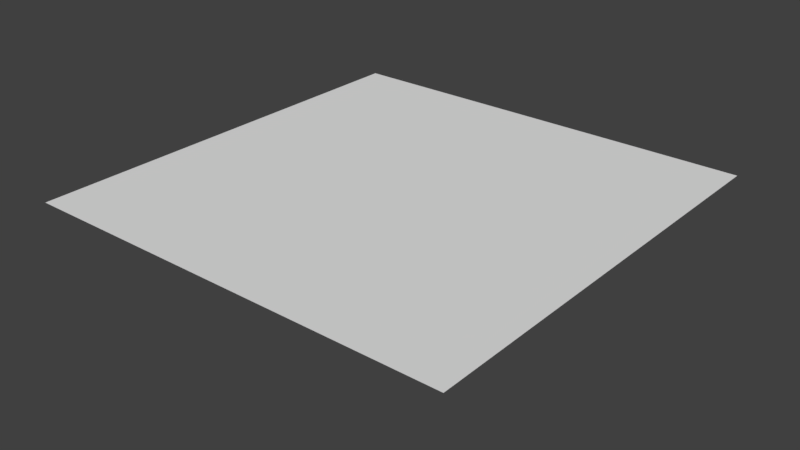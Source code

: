 # Source: clouds.blend  (saved by Blender 2.79.0; exported with 4.5.12 LTS)
import bpy
from mathutils import Matrix  # noqa: F401  (used for matrix-valued properties, if any)

bpy.ops.wm.read_factory_settings(use_empty=True)
scene = bpy.context.scene
scene.name = 'Scene'

# ---- collections
col_collection_1 = bpy.data.collections.new('Collection 1'); scene.collection.children.link(col_collection_1)

# ---- materials (node trees are filled in below, after node groups)
mat_material_001 = bpy.data.materials.new('Material.001')
mat_material_001.alpha_threshold = 0.0
mat_material_001.use_transparent_shadow = False
mat_material_001.roughness = 0.5

# ---- material node trees

# ---- world
world_world = bpy.data.worlds.new('World'); scene.world = world_world
world_world.color = (0.05088, 0.05088, 0.05088)
world_world.use_sun_shadow = False
world_world.sun_shadow_jitter_overblur = 0.0
world_world.cycles.sampling_method = 'MANUAL'

# ---- meshes
me_plane = bpy.data.meshes.new('Plane')
me_plane.from_pydata([(-1.0, -1.0, 0.0), (1.0, -1.0, 0.0), (-1.0, 1.0, 0.0), (1.0, 1.0, 0.0), (-1.0, 0.8182, 0.0), (-1.0, 0.6364, 0.0), (-1.0, 0.4545, 0.0), (-1.0, 0.2727, 0.0), (-1.0, 0.09091, 0.0), (-1.0, -0.09091, 0.0), (-1.0, -0.2727, 0.0), (-1.0, -0.4545, 0.0), (-1.0, -0.6364, 0.0), (-1.0, -0.8182, 0.0), (-0.8182, -1.0, 0.0), (-0.6364, -1.0, 0.0), (-0.4545, -1.0, 0.0), (-0.2727, -1.0, 0.0), (-0.09091, -1.0, 0.0), (0.09091, -1.0, 0.0), (0.2727, -1.0, 0.0), (0.4545, -1.0, 0.0), (0.6364, -1.0, 0.0), (0.8182, -1.0, 0.0), (1.0, -0.8182, 0.0), (1.0, -0.6364, 0.0), (1.0, -0.4545, 0.0), (1.0, -0.2727, 0.0), (1.0, -0.09091, 0.0), (1.0, 0.09091, 0.0), (1.0, 0.2727, 0.0), (1.0, 0.4545, 0.0), (1.0, 0.6364, 0.0), (1.0, 0.8182, 0.0), (0.8182, 1.0, 0.0), (0.6364, 1.0, 0.0), (0.4545, 1.0, 0.0), (0.2727, 1.0, 0.0), (0.09091, 1.0, 0.0), (-0.09091, 1.0, 0.0), (-0.2727, 1.0, 0.0), (-0.4545, 1.0, 0.0), (-0.6364, 1.0, 0.0), (-0.8182, 1.0, 0.0), (-0.8182, -0.8182, 0.0), (-0.8182, -0.6364, 0.0), (-0.8182, -0.4545, 0.0), (-0.8182, -0.2727, 0.0), (-0.8182, -0.09091, 0.0), (-0.8182, 0.09091, 0.0), (-0.8182, 0.2727, 0.0), (-0.8182, 0.4545, 0.0), (-0.8182, 0.6364, 0.0), (-0.8182, 0.8182, 0.0), (-0.6364, -0.8182, 0.0), (-0.6364, -0.6364, 0.0), (-0.6364, -0.4545, 0.0), (-0.6364, -0.2727, 0.0), (-0.6364, -0.09091, 0.0), (-0.6364, 0.09091, 0.0), (-0.6364, 0.2727, 0.0), (-0.6364, 0.4545, 0.0), (-0.6364, 0.6364, 0.0), (-0.6364, 0.8182, 0.0), (-0.4545, -0.8182, 0.0), (-0.4545, -0.6364, 0.0), (-0.4545, -0.4545, 0.0), (-0.4545, -0.2727, 0.0), (-0.4545, -0.09091, 0.0), (-0.4545, 0.09091, 0.0), (-0.4545, 0.2727, 0.0), (-0.4545, 0.4545, 0.0), (-0.4545, 0.6364, 0.0), (-0.4545, 0.8182, 0.0), (-0.2727, -0.8182, 0.0), (-0.2727, -0.6364, 0.0), (-0.2727, -0.4545, 0.0), (-0.2727, -0.2727, 0.0), (-0.2727, -0.09091, 0.0), (-0.2727, 0.09091, 0.0), (-0.2727, 0.2727, 0.0), (-0.2727, 0.4545, 0.0), (-0.2727, 0.6364, 0.0), (-0.2727, 0.8182, 0.0), (-0.09091, -0.8182, 0.0), (-0.09091, -0.6364, 0.0), (-0.09091, -0.4545, 0.0), (-0.09091, -0.2727, 0.0), (-0.09091, -0.09091, 0.0), (-0.09091, 0.09091, 0.0), (-0.09091, 0.2727, 0.0), (-0.09091, 0.4545, 0.0), (-0.09091, 0.6364, 0.0), (-0.09091, 0.8182, 0.0), (0.09091, -0.8182, 0.0), (0.09091, -0.6364, 0.0), (0.09091, -0.4545, 0.0), (0.09091, -0.2727, 0.0), (0.09091, -0.09091, 0.0), (0.09091, 0.09091, 0.0), (0.09091, 0.2727, 0.0), (0.09091, 0.4545, 0.0), (0.09091, 0.6364, 0.0), (0.09091, 0.8182, 0.0), (0.2727, -0.8182, 0.0), (0.2727, -0.6364, 0.0), (0.2727, -0.4545, 0.0), (0.2727, -0.2727, 0.0), (0.2727, -0.09091, 0.0), (0.2727, 0.09091, 0.0), (0.2727, 0.2727, 0.0), (0.2727, 0.4545, 0.0), (0.2727, 0.6364, 0.0), (0.2727, 0.8182, 0.0), (0.4545, -0.8182, 0.0), (0.4545, -0.6364, 0.0), (0.4545, -0.4545, 0.0), (0.4545, -0.2727, 0.0), (0.4545, -0.09091, 0.0), (0.4545, 0.09091, 0.0), (0.4545, 0.2727, 0.0), (0.4545, 0.4545, 0.0), (0.4545, 0.6364, 0.0), (0.4545, 0.8182, 0.0), (0.6364, -0.8182, 0.0), (0.6364, -0.6364, 0.0), (0.6364, -0.4545, 0.0), (0.6364, -0.2727, 0.0), (0.6364, -0.09091, 0.0), (0.6364, 0.09091, 0.0), (0.6364, 0.2727, 0.0), (0.6364, 0.4545, 0.0), (0.6364, 0.6364, 0.0), (0.6364, 0.8182, 0.0), (0.8182, -0.8182, 0.0), (0.8182, -0.6364, 0.0), (0.8182, -0.4545, 0.0), (0.8182, -0.2727, 0.0), (0.8182, -0.09091, 0.0), (0.8182, 0.09091, 0.0), (0.8182, 0.2727, 0.0), (0.8182, 0.4545, 0.0), (0.8182, 0.6364, 0.0), (0.8182, 0.8182, 0.0)], [], [(143, 33, 3, 34), (4, 53, 43, 2), (53, 63, 42, 43), (63, 73, 41, 42), (73, 83, 40, 41), (83, 93, 39, 40), (93, 103, 38, 39), (103, 113, 37, 38), (113, 123, 36, 37), (123, 133, 35, 36), (133, 143, 34, 35), (0, 14, 44, 13), (13, 44, 45, 12), (12, 45, 46, 11), (11, 46, 47, 10), (10, 47, 48, 9), (9, 48, 49, 8), (8, 49, 50, 7), (7, 50, 51, 6), (6, 51, 52, 5), (5, 52, 53, 4), (14, 15, 54, 44), (44, 54, 55, 45), (45, 55, 56, 46), (46, 56, 57, 47), (47, 57, 58, 48), (48, 58, 59, 49), (49, 59, 60, 50), (50, 60, 61, 51), (51, 61, 62, 52), (52, 62, 63, 53), (15, 16, 64, 54), (54, 64, 65, 55), (55, 65, 66, 56), (56, 66, 67, 57), (57, 67, 68, 58), (58, 68, 69, 59), (59, 69, 70, 60), (60, 70, 71, 61), (61, 71, 72, 62), (62, 72, 73, 63), (16, 17, 74, 64), (64, 74, 75, 65), (65, 75, 76, 66), (66, 76, 77, 67), (67, 77, 78, 68), (68, 78, 79, 69), (69, 79, 80, 70), (70, 80, 81, 71), (71, 81, 82, 72), (72, 82, 83, 73), (17, 18, 84, 74), (74, 84, 85, 75), (75, 85, 86, 76), (76, 86, 87, 77), (77, 87, 88, 78), (78, 88, 89, 79), (79, 89, 90, 80), (80, 90, 91, 81), (81, 91, 92, 82), (82, 92, 93, 83), (18, 19, 94, 84), (84, 94, 95, 85), (85, 95, 96, 86), (86, 96, 97, 87), (87, 97, 98, 88), (88, 98, 99, 89), (89, 99, 100, 90), (90, 100, 101, 91), (91, 101, 102, 92), (92, 102, 103, 93), (19, 20, 104, 94), (94, 104, 105, 95), (95, 105, 106, 96), (96, 106, 107, 97), (97, 107, 108, 98), (98, 108, 109, 99), (99, 109, 110, 100), (100, 110, 111, 101), (101, 111, 112, 102), (102, 112, 113, 103), (20, 21, 114, 104), (104, 114, 115, 105), (105, 115, 116, 106), (106, 116, 117, 107), (107, 117, 118, 108), (108, 118, 119, 109), (109, 119, 120, 110), (110, 120, 121, 111), (111, 121, 122, 112), (112, 122, 123, 113), (21, 22, 124, 114), (114, 124, 125, 115), (115, 125, 126, 116), (116, 126, 127, 117), (117, 127, 128, 118), (118, 128, 129, 119), (119, 129, 130, 120), (120, 130, 131, 121), (121, 131, 132, 122), (122, 132, 133, 123), (22, 23, 134, 124), (124, 134, 135, 125), (125, 135, 136, 126), (126, 136, 137, 127), (127, 137, 138, 128), (128, 138, 139, 129), (129, 139, 140, 130), (130, 140, 141, 131), (131, 141, 142, 132), (132, 142, 143, 133), (23, 1, 24, 134), (134, 24, 25, 135), (135, 25, 26, 136), (136, 26, 27, 137), (137, 27, 28, 138), (138, 28, 29, 139), (139, 29, 30, 140), (140, 30, 31, 141), (141, 31, 32, 142), (142, 32, 33, 143)])
me_plane.polygons.foreach_set('use_smooth', [True] * 121)
_uv = me_plane.uv_layers.new(name='UVMap')
_uv.uv.foreach_set('vector', [0.8824, 0.8824, 0.9674, 0.8824, 0.9674, 0.9674, 0.8824, 0.9674, 0.03256, 0.8824, 0.1176, 0.8824, 0.1176, 0.9674, 0.03256, 0.9674, 0.1176, 0.8824, 0.2025, 0.8824, 0.2025, 0.9674, 0.1176, 0.9674, 0.2025, 0.8824, 0.2875, 0.8824, 0.2875, 0.9674, 0.2025, 0.9674, 0.2875, 0.8824, 0.3725, 0.8824, 0.3725, 0.9674, 0.2875, 0.9674, 0.3725, 0.8824, 0.4575, 0.8824, 0.4575, 0.9674, 0.3725, 0.9674, 0.4575, 0.8824, 0.5425, 0.8824, 0.5425, 0.9674, 0.4575, 0.9674, 0.5425, 0.8824, 0.6275, 0.8824, 0.6275, 0.9674, 0.5425, 0.9674, 0.6275, 0.8824, 0.7125, 0.8824, 0.7125, 0.9674, 0.6275, 0.9674, 0.7125, 0.8824, 0.7975, 0.8824, 0.7975, 0.9674, 0.7125, 0.9674, 0.7975, 0.8824, 0.8824, 0.8824, 0.8824, 0.9674, 0.7975, 0.9674, 0.03256, 0.03256, 0.1176, 0.03256, 0.1176, 0.1176, 0.03256, 0.1176, 0.03256, 0.1176, 0.1176, 0.1176, 0.1176, 0.2025, 0.03256, 0.2025, 0.03256, 0.2025, 0.1176, 0.2025, 0.1176, 0.2875, 0.03256, 0.2875, 0.03256, 0.2875, 0.1176, 0.2875, 0.1176, 0.3725, 0.03256, 0.3725, 0.03256, 0.3725, 0.1176, 0.3725, 0.1176, 0.4575, 0.03256, 0.4575, 0.03256, 0.4575, 0.1176, 0.4575, 0.1176, 0.5425, 0.03256, 0.5425, 0.03256, 0.5425, 0.1176, 0.5425, 0.1176, 0.6275, 0.03256, 0.6275, 0.03256, 0.6275, 0.1176, 0.6275, 0.1176, 0.7125, 0.03256, 0.7125, 0.03256, 0.7125, 0.1176, 0.7125, 0.1176, 0.7975, 0.03256, 0.7975, 0.03256, 0.7975, 0.1176, 0.7975, 0.1176, 0.8824, 0.03256, 0.8824, 0.1176, 0.03256, 0.2025, 0.03256, 0.2025, 0.1176, 0.1176, 0.1176, 0.1176, 0.1176, 0.2025, 0.1176, 0.2025, 0.2025, 0.1176, 0.2025, 0.1176, 0.2025, 0.2025, 0.2025, 0.2025, 0.2875, 0.1176, 0.2875, 0.1176, 0.2875, 0.2025, 0.2875, 0.2025, 0.3725, 0.1176, 0.3725, 0.1176, 0.3725, 0.2025, 0.3725, 0.2025, 0.4575, 0.1176, 0.4575, 0.1176, 0.4575, 0.2025, 0.4575, 0.2025, 0.5425, 0.1176, 0.5425, 0.1176, 0.5425, 0.2025, 0.5425, 0.2025, 0.6275, 0.1176, 0.6275, 0.1176, 0.6275, 0.2025, 0.6275, 0.2025, 0.7125, 0.1176, 0.7125, 0.1176, 0.7125, 0.2025, 0.7125, 0.2025, 0.7975, 0.1176, 0.7975, 0.1176, 0.7975, 0.2025, 0.7975, 0.2025, 0.8824, 0.1176, 0.8824, 0.2025, 0.03256, 0.2875, 0.03256, 0.2875, 0.1176, 0.2025, 0.1176, 0.2025, 0.1176, 0.2875, 0.1176, 0.2875, 0.2025, 0.2025, 0.2025, 0.2025, 0.2025, 0.2875, 0.2025, 0.2875, 0.2875, 0.2025, 0.2875, 0.2025, 0.2875, 0.2875, 0.2875, 0.2875, 0.3725, 0.2025, 0.3725, 0.2025, 0.3725, 0.2875, 0.3725, 0.2875, 0.4575, 0.2025, 0.4575, 0.2025, 0.4575, 0.2875, 0.4575, 0.2875, 0.5425, 0.2025, 0.5425, 0.2025, 0.5425, 0.2875, 0.5425, 0.2875, 0.6275, 0.2025, 0.6275, 0.2025, 0.6275, 0.2875, 0.6275, 0.2875, 0.7125, 0.2025, 0.7125, 0.2025, 0.7125, 0.2875, 0.7125, 0.2875, 0.7975, 0.2025, 0.7975, 0.2025, 0.7975, 0.2875, 0.7975, 0.2875, 0.8824, 0.2025, 0.8824, 0.2875, 0.03256, 0.3725, 0.03256, 0.3725, 0.1176, 0.2875, 0.1176, 0.2875, 0.1176, 0.3725, 0.1176, 0.3725, 0.2025, 0.2875, 0.2025, 0.2875, 0.2025, 0.3725, 0.2025, 0.3725, 0.2875, 0.2875, 0.2875, 0.2875, 0.2875, 0.3725, 0.2875, 0.3725, 0.3725, 0.2875, 0.3725, 0.2875, 0.3725, 0.3725, 0.3725, 0.3725, 0.4575, 0.2875, 0.4575, 0.2875, 0.4575, 0.3725, 0.4575, 0.3725, 0.5425, 0.2875, 0.5425, 0.2875, 0.5425, 0.3725, 0.5425, 0.3725, 0.6275, 0.2875, 0.6275, 0.2875, 0.6275, 0.3725, 0.6275, 0.3725, 0.7125, 0.2875, 0.7125, 0.2875, 0.7125, 0.3725, 0.7125, 0.3725, 0.7975, 0.2875, 0.7975, 0.2875, 0.7975, 0.3725, 0.7975, 0.3725, 0.8824, 0.2875, 0.8824, 0.3725, 0.03256, 0.4575, 0.03256, 0.4575, 0.1176, 0.3725, 0.1176, 0.3725, 0.1176, 0.4575, 0.1176, 0.4575, 0.2025, 0.3725, 0.2025, 0.3725, 0.2025, 0.4575, 0.2025, 0.4575, 0.2875, 0.3725, 0.2875, 0.3725, 0.2875, 0.4575, 0.2875, 0.4575, 0.3725, 0.3725, 0.3725, 0.3725, 0.3725, 0.4575, 0.3725, 0.4575, 0.4575, 0.3725, 0.4575, 0.3725, 0.4575, 0.4575, 0.4575, 0.4575, 0.5425, 0.3725, 0.5425, 0.3725, 0.5425, 0.4575, 0.5425, 0.4575, 0.6275, 0.3725, 0.6275, 0.3725, 0.6275, 0.4575, 0.6275, 0.4575, 0.7125, 0.3725, 0.7125, 0.3725, 0.7125, 0.4575, 0.7125, 0.4575, 0.7975, 0.3725, 0.7975, 0.3725, 0.7975, 0.4575, 0.7975, 0.4575, 0.8824, 0.3725, 0.8824, 0.4575, 0.03256, 0.5425, 0.03256, 0.5425, 0.1176, 0.4575, 0.1176, 0.4575, 0.1176, 0.5425, 0.1176, 0.5425, 0.2025, 0.4575, 0.2025, 0.4575, 0.2025, 0.5425, 0.2025, 0.5425, 0.2875, 0.4575, 0.2875, 0.4575, 0.2875, 0.5425, 0.2875, 0.5425, 0.3725, 0.4575, 0.3725, 0.4575, 0.3725, 0.5425, 0.3725, 0.5425, 0.4575, 0.4575, 0.4575, 0.4575, 0.4575, 0.5425, 0.4575, 0.5425, 0.5425, 0.4575, 0.5425, 0.4575, 0.5425, 0.5425, 0.5425, 0.5425, 0.6275, 0.4575, 0.6275, 0.4575, 0.6275, 0.5425, 0.6275, 0.5425, 0.7125, 0.4575, 0.7125, 0.4575, 0.7125, 0.5425, 0.7125, 0.5425, 0.7975, 0.4575, 0.7975, 0.4575, 0.7975, 0.5425, 0.7975, 0.5425, 0.8824, 0.4575, 0.8824, 0.5425, 0.03256, 0.6275, 0.03256, 0.6275, 0.1176, 0.5425, 0.1176, 0.5425, 0.1176, 0.6275, 0.1176, 0.6275, 0.2025, 0.5425, 0.2025, 0.5425, 0.2025, 0.6275, 0.2025, 0.6275, 0.2875, 0.5425, 0.2875, 0.5425, 0.2875, 0.6275, 0.2875, 0.6275, 0.3725, 0.5425, 0.3725, 0.5425, 0.3725, 0.6275, 0.3725, 0.6275, 0.4575, 0.5425, 0.4575, 0.5425, 0.4575, 0.6275, 0.4575, 0.6275, 0.5425, 0.5425, 0.5425, 0.5425, 0.5425, 0.6275, 0.5425, 0.6275, 0.6275, 0.5425, 0.6275, 0.5425, 0.6275, 0.6275, 0.6275, 0.6275, 0.7125, 0.5425, 0.7125, 0.5425, 0.7125, 0.6275, 0.7125, 0.6275, 0.7975, 0.5425, 0.7975, 0.5425, 0.7975, 0.6275, 0.7975, 0.6275, 0.8824, 0.5425, 0.8824, 0.6275, 0.03256, 0.7125, 0.03256, 0.7125, 0.1176, 0.6275, 0.1176, 0.6275, 0.1176, 0.7125, 0.1176, 0.7125, 0.2025, 0.6275, 0.2025, 0.6275, 0.2025, 0.7125, 0.2025, 0.7125, 0.2875, 0.6275, 0.2875, 0.6275, 0.2875, 0.7125, 0.2875, 0.7125, 0.3725, 0.6275, 0.3725, 0.6275, 0.3725, 0.7125, 0.3725, 0.7125, 0.4575, 0.6275, 0.4575, 0.6275, 0.4575, 0.7125, 0.4575, 0.7125, 0.5425, 0.6275, 0.5425, 0.6275, 0.5425, 0.7125, 0.5425, 0.7125, 0.6275, 0.6275, 0.6275, 0.6275, 0.6275, 0.7125, 0.6275, 0.7125, 0.7125, 0.6275, 0.7125, 0.6275, 0.7125, 0.7125, 0.7125, 0.7125, 0.7975, 0.6275, 0.7975, 0.6275, 0.7975, 0.7125, 0.7975, 0.7125, 0.8824, 0.6275, 0.8824, 0.7125, 0.03256, 0.7975, 0.03256, 0.7975, 0.1176, 0.7125, 0.1176, 0.7125, 0.1176, 0.7975, 0.1176, 0.7975, 0.2025, 0.7125, 0.2025, 0.7125, 0.2025, 0.7975, 0.2025, 0.7975, 0.2875, 0.7125, 0.2875, 0.7125, 0.2875, 0.7975, 0.2875, 0.7975, 0.3725, 0.7125, 0.3725, 0.7125, 0.3725, 0.7975, 0.3725, 0.7975, 0.4575, 0.7125, 0.4575, 0.7125, 0.4575, 0.7975, 0.4575, 0.7975, 0.5425, 0.7125, 0.5425, 0.7125, 0.5425, 0.7975, 0.5425, 0.7975, 0.6275, 0.7125, 0.6275, 0.7125, 0.6275, 0.7975, 0.6275, 0.7975, 0.7125, 0.7125, 0.7125, 0.7125, 0.7125, 0.7975, 0.7125, 0.7975, 0.7975, 0.7125, 0.7975, 0.7125, 0.7975, 0.7975, 0.7975, 0.7975, 0.8824, 0.7125, 0.8824, 0.7975, 0.03256, 0.8824, 0.03256, 0.8824, 0.1176, 0.7975, 0.1176, 0.7975, 0.1176, 0.8824, 0.1176, 0.8824, 0.2025, 0.7975, 0.2025, 0.7975, 0.2025, 0.8824, 0.2025, 0.8824, 0.2875, 0.7975, 0.2875, 0.7975, 0.2875, 0.8824, 0.2875, 0.8824, 0.3725, 0.7975, 0.3725, 0.7975, 0.3725, 0.8824, 0.3725, 0.8824, 0.4575, 0.7975, 0.4575, 0.7975, 0.4575, 0.8824, 0.4575, 0.8824, 0.5425, 0.7975, 0.5425, 0.7975, 0.5425, 0.8824, 0.5425, 0.8824, 0.6275, 0.7975, 0.6275, 0.7975, 0.6275, 0.8824, 0.6275, 0.8824, 0.7125, 0.7975, 0.7125, 0.7975, 0.7125, 0.8824, 0.7125, 0.8824, 0.7975, 0.7975, 0.7975, 0.7975, 0.7975, 0.8824, 0.7975, 0.8824, 0.8824, 0.7975, 0.8824, 0.8824, 0.03256, 0.9674, 0.03256, 0.9674, 0.1176, 0.8824, 0.1176, 0.8824, 0.1176, 0.9674, 0.1176, 0.9674, 0.2025, 0.8824, 0.2025, 0.8824, 0.2025, 0.9674, 0.2025, 0.9674, 0.2875, 0.8824, 0.2875, 0.8824, 0.2875, 0.9674, 0.2875, 0.9674, 0.3725, 0.8824, 0.3725, 0.8824, 0.3725, 0.9674, 0.3725, 0.9674, 0.4575, 0.8824, 0.4575, 0.8824, 0.4575, 0.9674, 0.4575, 0.9674, 0.5425, 0.8824, 0.5425, 0.8824, 0.5425, 0.9674, 0.5425, 0.9674, 0.6275, 0.8824, 0.6275, 0.8824, 0.6275, 0.9674, 0.6275, 0.9674, 0.7125, 0.8824, 0.7125, 0.8824, 0.7125, 0.9674, 0.7125, 0.9674, 0.7975, 0.8824, 0.7975, 0.8824, 0.7975, 0.9674, 0.7975, 0.9674, 0.8824, 0.8824, 0.8824])
me_plane.materials.append(mat_material_001)
me_plane.use_remesh_preserve_volume = False
me_plane.use_remesh_preserve_attributes = False
me_plane.use_mirror_vertex_groups = False
me_plane.update()

# ---- objects
ob_plane = bpy.data.objects.new('Plane', me_plane)

# ---- transforms, parenting, visibility, modifiers, constraints
ob_plane.location = (0.0, 0.0, 0.0)
ob_plane.scale = (100.0, 100.0, 100.0)
ob_plane.lineart.crease_threshold = 0.0
_m = ob_plane.modifiers.new('Displace', 'DISPLACE')
_m.strength = 0.3

# ---- collection membership
col_collection_1.objects.link(ob_plane)

# ---- scene / render settings (as saved in the file)
scene.frame_start = 1; scene.frame_end = 250; scene.frame_set(1)
scene.render.engine = 'BLENDER_EEVEE_NEXT'
scene.render.resolution_percentage = 50
scene.render.dither_intensity = 0.0
scene.cycles.use_denoising = False
scene.cycles.samples = 128
scene.cycles.sampling_pattern = 'TABULATED_SOBOL'
scene.cycles.use_adaptive_sampling = False
scene.cycles.use_light_tree = False
scene.cycles.blur_glossy = 0.0
scene.cycles.sample_clamp_indirect = 0.0
scene.view_settings.view_transform = 'Standard'
bpy.context.view_layer.update()

# ---- added for rendering (the .blend has no active camera and no usable light): camera, sun
cam_auto = bpy.data.cameras.new('AutoCamera')
cam_auto.lens = 50.0
cam_auto.sensor_width = 36.0
cam_auto.clip_end = 4601.6
ob_auto_camera = bpy.data.objects.new('AutoCamera', cam_auto)
scene.collection.objects.link(ob_auto_camera)
ob_auto_camera.location = (262.2, -314.64, 208.196)
ob_auto_camera.rotation_euler = (1.09748, -7.21219e-08, 0.694738)
scene.camera = ob_auto_camera
light_auto_sun = bpy.data.lights.new('AutoSun', 'SUN')
light_auto_sun.energy = 3.0
light_auto_sun.angle = 0.0523599
ob_auto_sun = bpy.data.objects.new('AutoSun', light_auto_sun)
scene.collection.objects.link(ob_auto_sun)
ob_auto_sun.rotation_euler = (0.872665, 0.174533, 0.523599)
bpy.context.view_layer.update()
